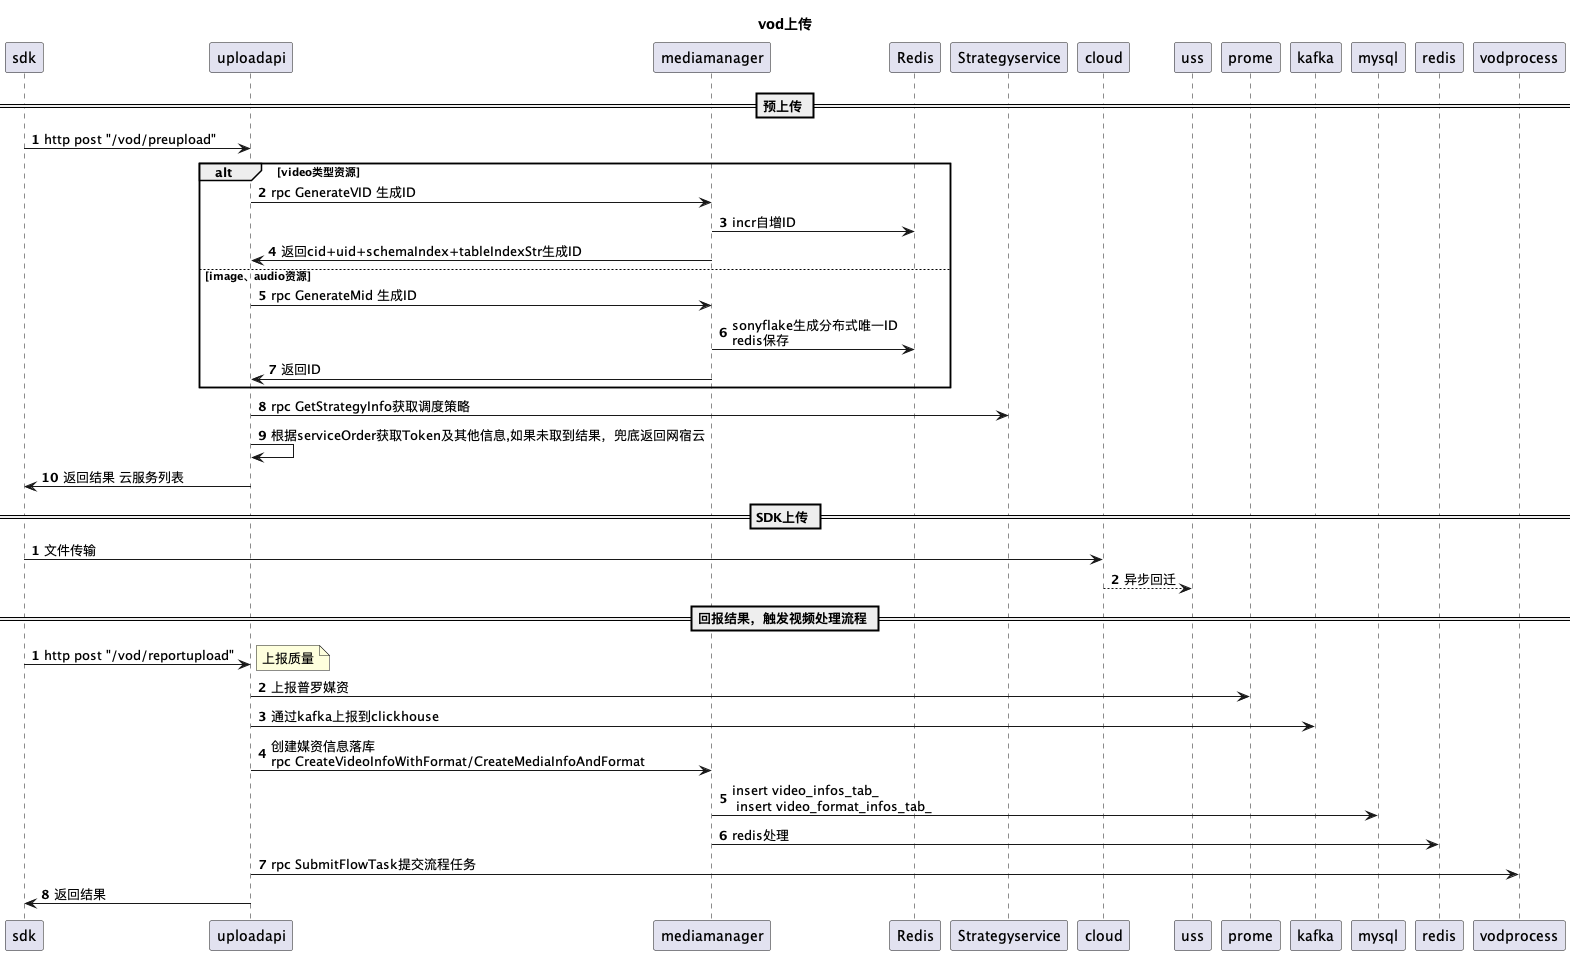

The diagram above was rendered by PlantUML. Its source (embedded in the PNG):
@startuml upload

title vod上传

== 预上传 ==
autonumber

sdk -> uploadapi: http post "/vod/preupload"

alt video类型资源
uploadapi -> mediamanager: rpc GenerateVID 生成ID
mediamanager-> Redis: incr自增ID
mediamanager-> uploadapi: 返回cid+uid+schemaIndex+tableIndexStr生成ID
else image、audio资源
uploadapi -> mediamanager: rpc GenerateMid 生成ID
mediamanager-> Redis: sonyflake生成分布式唯一ID\nredis保存
mediamanager-> uploadapi: 返回ID
end

uploadapi -> Strategyservice: rpc GetStrategyInfo获取调度策略
uploadapi ->uploadapi: 根据serviceOrder获取Token及其他信息,如果未取到结果，兜底返回网宿云
uploadapi -> sdk: 返回结果 云服务列表


== SDK上传 ==
autonumber
sdk->cloud:文件传输
cloud --> uss:异步回迁

== 回报结果，触发视频处理流程 ==
autonumber
sdk -> uploadapi: http post "/vod/reportupload"
note right 
上报质量
end note
uploadapi -> prome: 上报普罗媒资
uploadapi ->kafka:通过kafka上报到clickhouse


uploadapi -> mediamanager: 创建媒资信息落库\nrpc CreateVideoInfoWithFormat/CreateMediaInfoAndFormat
mediamanager -> mysql: insert video_infos_tab_\n insert video_format_infos_tab_
mediamanager -> redis: redis处理
uploadapi -> vodprocess: rpc SubmitFlowTask提交流程任务
uploadapi -> sdk: 返回结果


@enduml